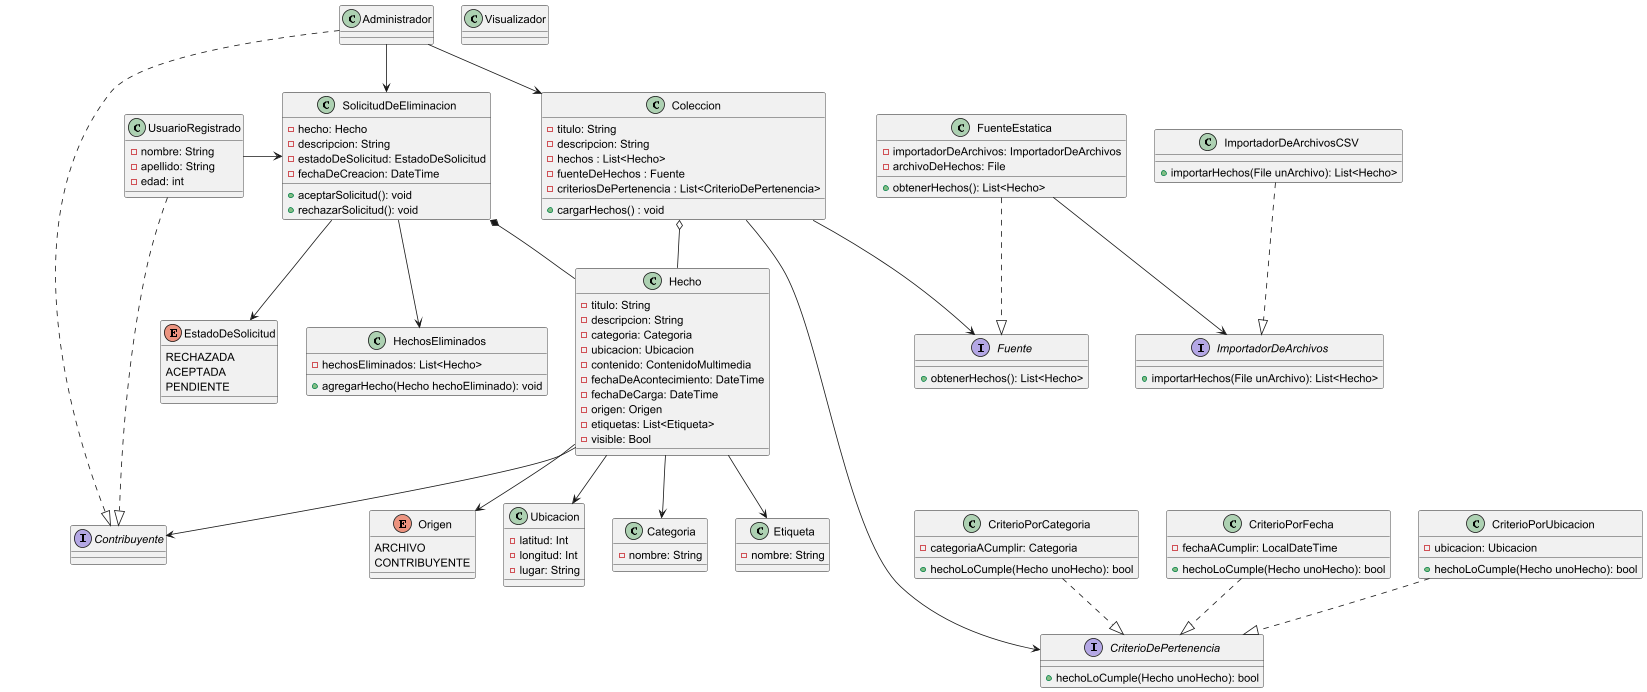

The diagram above was rendered by PlantUML. Its source (embedded in the PNG):
@startuml
' Diseño del sistema de hechos y colecciones

'================== ENUMS ==================
enum Origen {
    ARCHIVO
    CONTRIBUYENTE
}

enum EstadoDeSolicitud {
    RECHAZADA
    ACEPTADA
    PENDIENTE
}

'================== INTERFACES ==================
interface Contribuyente
interface Fuente {
    + obtenerHechos(): List<Hecho>
}
interface ImportadorDeArchivos {
    + importarHechos(File unArchivo): List<Hecho>
}
interface CriterioDePertenencia {
    + hechoLoCumple(Hecho unoHecho): bool
}

'================== USUARIOS ==================
class UsuarioRegistrado {
    - nombre: String
    - apellido: String
    - edad: int
}
class Administrador
class Visualizador

UsuarioRegistrado ..|> Contribuyente
Administrador ..|> Contribuyente

'================== HECHOS ==================
class Hecho {
    - titulo: String
    - descripcion: String
    - categoria: Categoria
    - ubicacion: Ubicacion
    - contenido: ContenidoMultimedia
    - fechaDeAcontecimiento: DateTime
    - fechaDeCarga: DateTime
    - origen: Origen
    - etiquetas: List<Etiqueta>
    - visible: Bool
}

class Ubicacion {
    - latitud: Int
    - longitud: Int
    - lugar: String
}

class Categoria {
    - nombre: String
}

class Etiqueta {
    - nombre: String
}

class HechosEliminados {
    - hechosEliminados: List<Hecho>
    + agregarHecho(Hecho hechoEliminado): void
}

'================== COLECCIÓN ==================
class Coleccion {
    - titulo: String
    - descripcion: String
    - hechos : List<Hecho>
    - fuenteDeHechos : Fuente
    - criteriosDePertenencia : List<CriterioDePertenencia>
    + cargarHechos() : void
}

Administrador --> Coleccion
Coleccion --> Fuente
Coleccion o-- Hecho
Coleccion ----> CriterioDePertenencia

'================== FUENTES ==================
class FuenteEstatica {
    - importadorDeArchivos: ImportadorDeArchivos
    - archivoDeHechos: File
    + obtenerHechos(): List<Hecho>
}
FuenteEstatica ..|> Fuente
FuenteEstatica --> ImportadorDeArchivos

class ImportadorDeArchivosCSV {
    + importarHechos(File unArchivo): List<Hecho>
}
ImportadorDeArchivosCSV ..|> ImportadorDeArchivos

'================== CRITERIOS ==================
class CriterioPorCategoria {
    - categoriaACumplir: Categoria
    + hechoLoCumple(Hecho unoHecho): bool
}

class CriterioPorFecha {
    - fechaACumplir: LocalDateTime
    + hechoLoCumple(Hecho unoHecho): bool
}

class CriterioPorUbicacion {
    - ubicacion: Ubicacion
    + hechoLoCumple(Hecho unoHecho): bool
}

CriterioPorCategoria ..|> CriterioDePertenencia
CriterioPorFecha ..|> CriterioDePertenencia
CriterioPorUbicacion ..|> CriterioDePertenencia

'================== SOLICITUDES ==================
class SolicitudDeEliminacion {
    - hecho: Hecho
    - descripcion: String
    - estadoDeSolicitud: EstadoDeSolicitud
    - fechaDeCreacion: DateTime
    + aceptarSolicitud(): void
    + rechazarSolicitud(): void
}

SolicitudDeEliminacion *-- Hecho
SolicitudDeEliminacion --> EstadoDeSolicitud
SolicitudDeEliminacion --> HechosEliminados
Administrador -> SolicitudDeEliminacion
UsuarioRegistrado -> SolicitudDeEliminacion

'================== RELACIONES ==================
Hecho --> Categoria
Hecho --> Origen
Hecho --> Contribuyente
Hecho --> Ubicacion
Hecho --> Etiqueta

@enduml